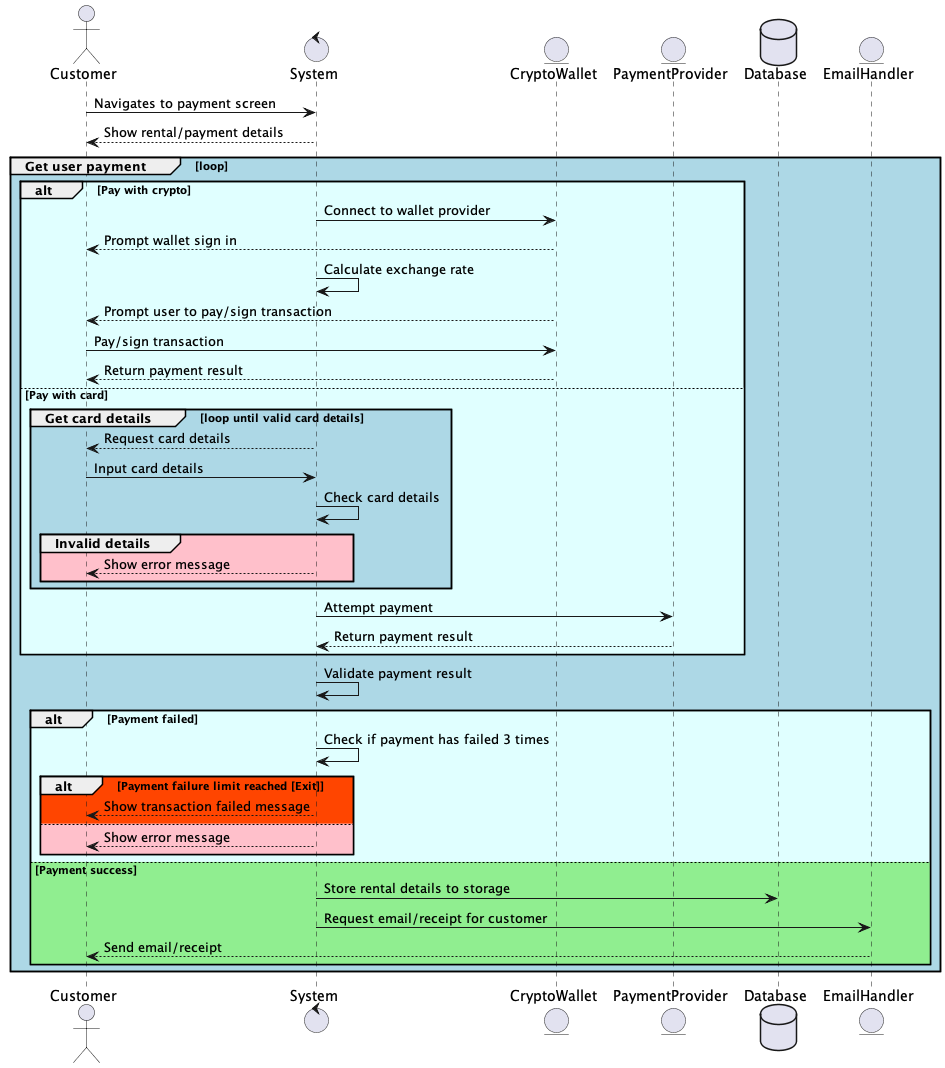

The diagram above was rendered by PlantUML. Its source (embedded in the PNG):
@startuml
actor Customer as cus
control System as sys
entity CryptoWallet as wallet
entity PaymentProvider as payment
database Database as db
entity EmailHandler as email

cus -> sys : Navigates to payment screen
cus <-- sys : Show rental/payment details

group #LightBlue Get user payment [loop]
  alt #LightCyan Pay with crypto
    sys -> wallet : Connect to wallet provider
    cus <-- wallet : Prompt wallet sign in
    sys -> sys : Calculate exchange rate
    cus <-- wallet : Prompt user to pay/sign transaction
    cus -> wallet : Pay/sign transaction
    cus <-- wallet : Return payment result
  else Pay with card
    group #LightBlue Get card details [loop until valid card details]
      cus <-- sys : Request card details
      cus -> sys : Input card details
      sys -> sys : Check card details
      group #Pink Invalid details
        cus <-- sys : Show error message
      end
    end

    sys -> payment : Attempt payment
    sys <-- payment : Return payment result
  end

  sys -> sys : Validate payment result

  alt #LightCyan Payment failed
    sys -> sys : Check if payment has failed 3 times
    alt #OrangeRed Payment failure limit reached [Exit] 
      cus <-- sys : Show transaction failed message 
    else #Pink
      cus <-- sys : Show error message
    end

  else #LightGreen Payment success
    sys -> db : Store rental details to storage
    sys -> email : Request email/receipt for customer
    cus <-- email : Send email/receipt
  end
end
@enduml